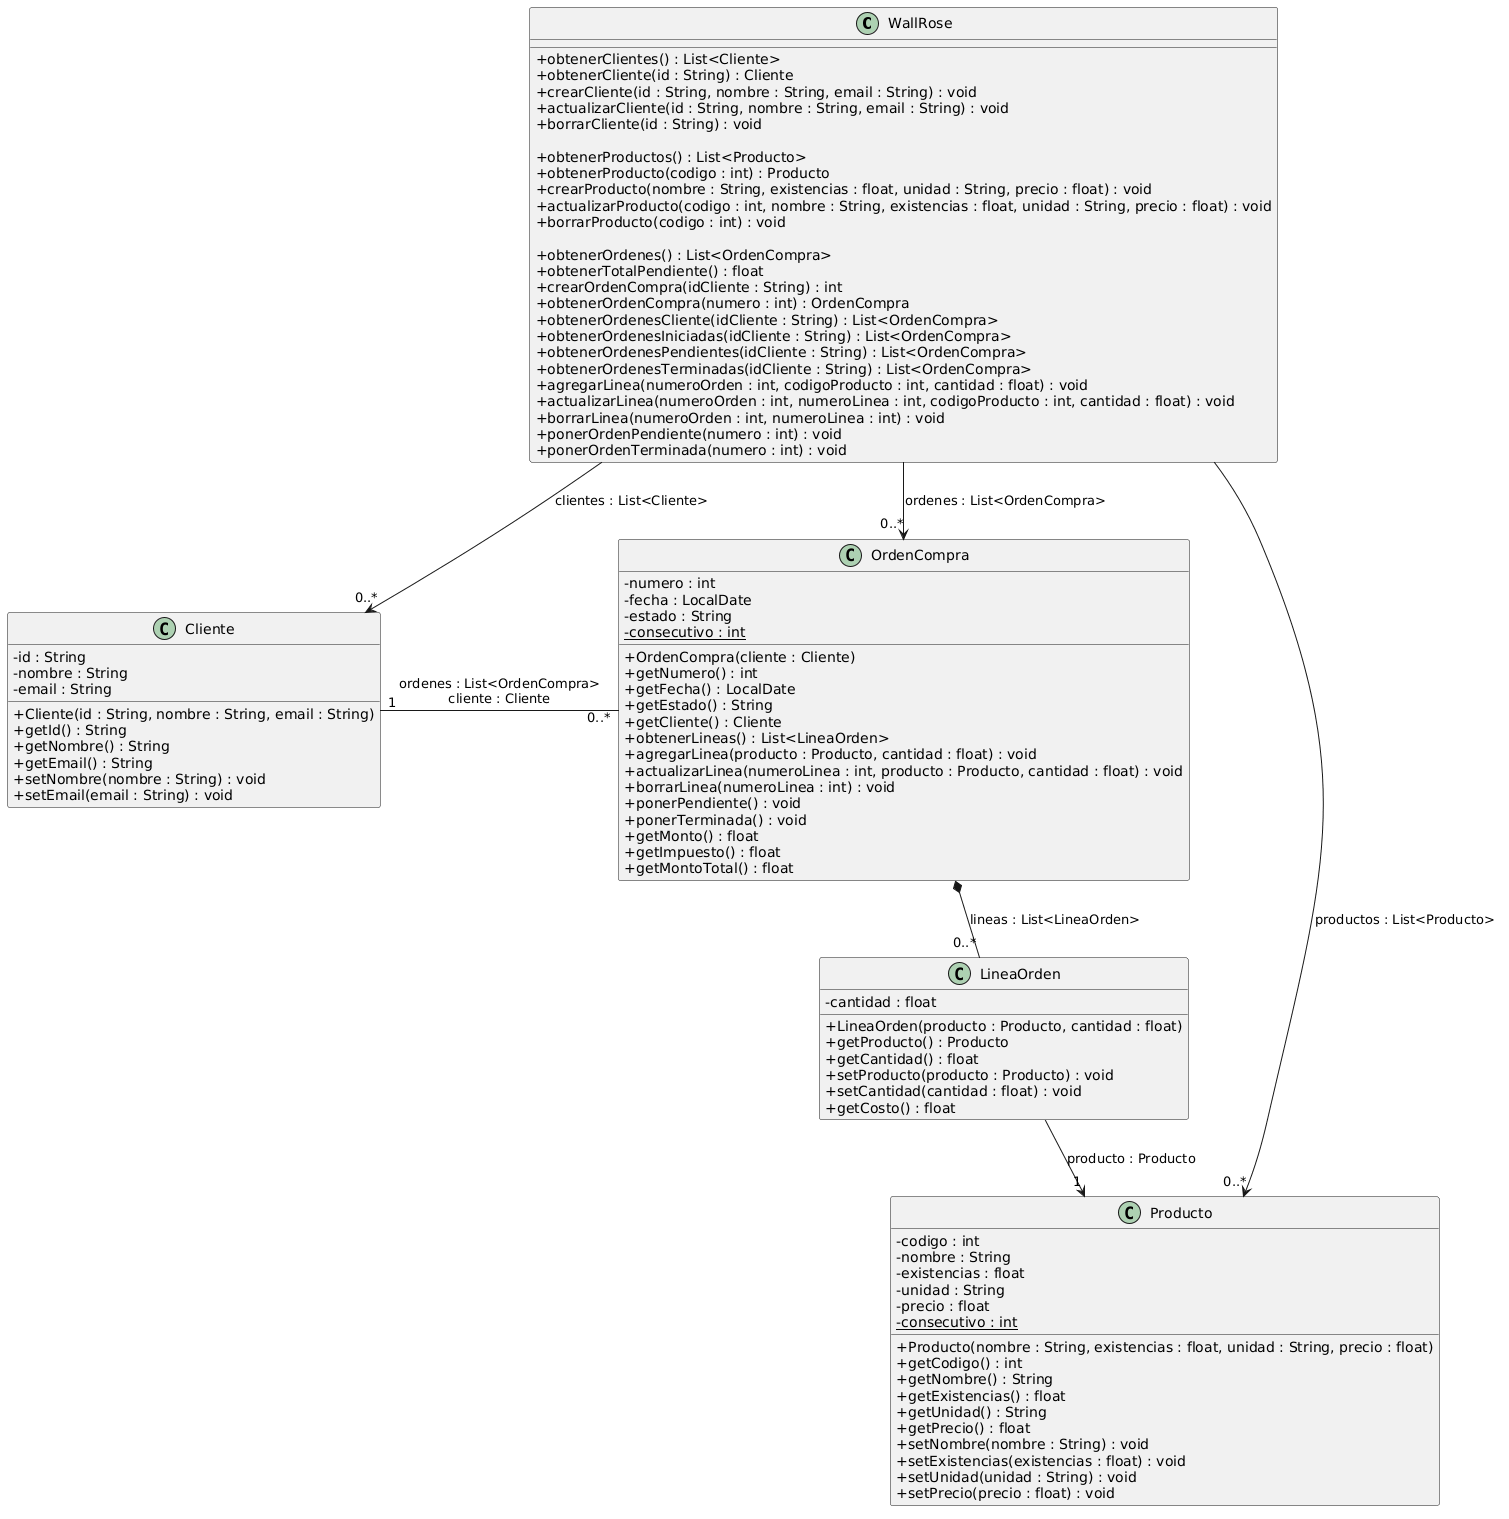

The diagram above was rendered by PlantUML. Its source (embedded in the PNG):
@startuml
top to bottom direction
skinparam classAttributeIconSize 0
hide empty methods

class WallRose {
  + obtenerClientes() : List<Cliente>
  + obtenerCliente(id : String) : Cliente
  + crearCliente(id : String, nombre : String, email : String) : void
  + actualizarCliente(id : String, nombre : String, email : String) : void
  + borrarCliente(id : String) : void

  + obtenerProductos() : List<Producto>
  + obtenerProducto(codigo : int) : Producto
  + crearProducto(nombre : String, existencias : float, unidad : String, precio : float) : void
  + actualizarProducto(codigo : int, nombre : String, existencias : float, unidad : String, precio : float) : void
  + borrarProducto(codigo : int) : void

  + obtenerOrdenes() : List<OrdenCompra>
  + obtenerTotalPendiente() : float
  + crearOrdenCompra(idCliente : String) : int
  + obtenerOrdenCompra(numero : int) : OrdenCompra
  + obtenerOrdenesCliente(idCliente : String) : List<OrdenCompra>
  + obtenerOrdenesIniciadas(idCliente : String) : List<OrdenCompra>
  + obtenerOrdenesPendientes(idCliente : String) : List<OrdenCompra>
  + obtenerOrdenesTerminadas(idCliente : String) : List<OrdenCompra>
  + agregarLinea(numeroOrden : int, codigoProducto : int, cantidad : float) : void
  + actualizarLinea(numeroOrden : int, numeroLinea : int, codigoProducto : int, cantidad : float) : void
  + borrarLinea(numeroOrden : int, numeroLinea : int) : void
  + ponerOrdenPendiente(numero : int) : void
  + ponerOrdenTerminada(numero : int) : void
}

class Cliente {
  - id : String
  - nombre : String
  - email : String
  + Cliente(id : String, nombre : String, email : String)
  + getId() : String
  + getNombre() : String
  + getEmail() : String
  + setNombre(nombre : String) : void
  + setEmail(email : String) : void
}

class OrdenCompra {
  - numero : int
  - fecha : LocalDate
  - estado : String
  - {static} consecutivo : int
  + OrdenCompra(cliente : Cliente)
  + getNumero() : int
  + getFecha() : LocalDate
  + getEstado() : String
  + getCliente() : Cliente
  + obtenerLineas() : List<LineaOrden>
  + agregarLinea(producto : Producto, cantidad : float) : void
  + actualizarLinea(numeroLinea : int, producto : Producto, cantidad : float) : void
  + borrarLinea(numeroLinea : int) : void
  + ponerPendiente() : void
  + ponerTerminada() : void
  + getMonto() : float
  + getImpuesto() : float
  + getMontoTotal() : float
}

class LineaOrden {
  - cantidad : float
  + LineaOrden(producto : Producto, cantidad : float)
  + getProducto() : Producto
  + getCantidad() : float
  + setProducto(producto : Producto) : void
  + setCantidad(cantidad : float) : void
  + getCosto() : float
}

class Producto {
  - codigo : int
  - nombre : String
  - existencias : float
  - unidad : String
  - precio : float
  - {static} consecutivo : int
  + Producto(nombre : String, existencias : float, unidad : String, precio : float)
  + getCodigo() : int
  + getNombre() : String
  + getExistencias() : float
  + getUnidad() : String
  + getPrecio() : float
  + setNombre(nombre : String) : void
  + setExistencias(existencias : float) : void
  + setUnidad(unidad : String) : void
  + setPrecio(precio : float) : void
}

' Acomodo visual
WallRose -[hidden]down- Cliente
WallRose -[hidden]down- OrdenCompra
WallRose -[hidden]down- Producto
OrdenCompra -[hidden]down- LineaOrden
Cliente -[hidden]right- OrdenCompra
OrdenCompra -[hidden]right- Producto

' Relaciones con nombres en la linea
WallRose  --> "0..*" Cliente : clientes : List<Cliente>
WallRose  --> "0..*" OrdenCompra : ordenes : List<OrdenCompra>
WallRose  --> "0..*" Producto : productos : List<Producto>

Cliente "1" -- "0..*" OrdenCompra : ordenes : List<OrdenCompra>\ncliente : Cliente
OrdenCompra *-- "0..*" LineaOrden : lineas : List<LineaOrden>
LineaOrden --> "1" Producto : producto : Producto
@enduml